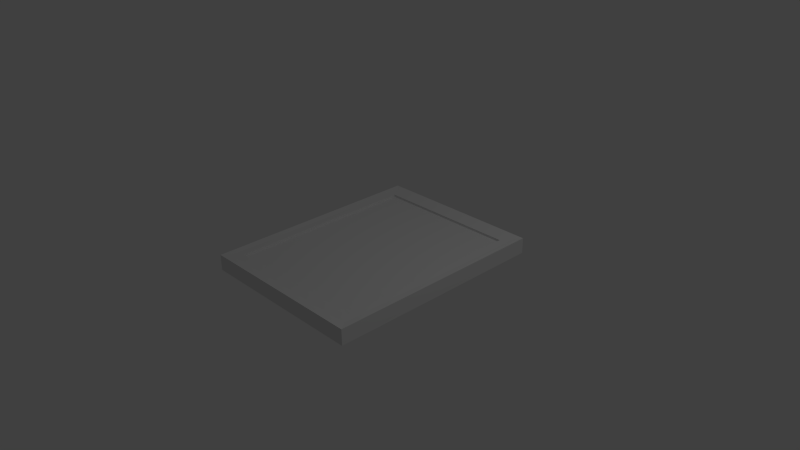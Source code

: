 # Source: noteTablet.blend  (saved by Blender 2.67.0; exported with 4.5.12 LTS)
import bpy
from mathutils import Matrix  # noqa: F401  (used for matrix-valued properties, if any)

bpy.ops.wm.read_factory_settings(use_empty=True)
scene = bpy.context.scene
scene.name = 'Scene'

# ---- collections
col_collection_1 = bpy.data.collections.new('Collection 1'); scene.collection.children.link(col_collection_1)

# ---- materials (node trees are filled in below, after node groups)
mat_tablet = bpy.data.materials.new('Tablet')
mat_tablet.alpha_threshold = 0.0
mat_tablet.use_transparent_shadow = False
mat_tablet.roughness = 0.5
mat_tablet.line_color = (0.0, 0.0, 0.0, 1.0)
mat_tabletscreen = bpy.data.materials.new('TabletScreen')
mat_tabletscreen.alpha_threshold = 0.0
mat_tabletscreen.use_transparent_shadow = False
mat_tabletscreen.roughness = 0.5
mat_tabletscreen.line_color = (0.0, 0.0, 0.0, 1.0)

# ---- material node trees

# ---- world
world_world = bpy.data.worlds.new('World'); scene.world = world_world
world_world.color = (0.05088, 0.05088, 0.05088)
world_world.use_sun_shadow = False
world_world.sun_shadow_jitter_overblur = 0.0
world_world.cycles.sampling_method = 'MANUAL'
world_world.cycles.sample_map_resolution = 256

# ---- cameras
cam_camera = bpy.data.cameras.new('Camera')
cam_camera.clip_end = 100.0
cam_camera.lens = 35.0
cam_camera.sensor_width = 32.0
cam_camera.sensor_height = 18.0
cam_camera.ortho_scale = 7.314
cam_camera.dof.focus_distance = 0.0
cam_camera.dof.aperture_fstop = 128.0

# ---- lights
light_lamp = bpy.data.lights.new('Lamp', 'POINT')
light_lamp.transmission_factor = 0.0
light_lamp.cutoff_distance = 30.0
light_lamp.energy = 100.0
light_lamp.shadow_buffer_clip_start = 1.001
light_lamp.shadow_soft_size = 0.1
light_lamp.shadow_maximum_resolution = 0.006
light_lamp.use_absolute_resolution = True
light_lamp.cycles.use_multiple_importance_sampling = False

# ---- meshes
me_cube = bpy.data.meshes.new('Cube')
me_cube.from_pydata([(1.0, 1.299, -0.1), (1.0, -1.301, -0.1), (-1.0, -1.301, -0.1), (-1.0, 1.299, -0.1), (1.0, 1.299, 0.0674), (1.0, -1.301, 0.0674), (-1.0, -1.301, 0.0674), (-1.0, 1.299, 0.0674), (1.0, -1.416, -0.1), (-1.0, -1.416, -0.1), (-1.1, -1.301, -0.1), (-1.1, 1.299, -0.1), (-1.1, -1.416, -0.1), (1.1, 1.299, -0.1), (1.1, -1.301, -0.1), (1.1, -1.416, -0.1), (1.0, 1.429, -0.1), (-1.0, 1.429, -0.1), (-1.1, 1.429, -0.1), (1.1, 1.429, -0.1), (1.0, 1.299, 0.1), (1.0, -1.301, 0.1), (-1.0, -1.301, 0.1), (-1.0, 1.299, 0.1), (1.0, -1.416, 0.1), (-1.0, -1.416, 0.1), (-1.1, -1.301, 0.1), (-1.1, 1.299, 0.1), (-1.1, -1.416, 0.1), (1.1, 1.299, 0.1), (1.1, -1.301, 0.1), (1.1, -1.416, 0.1), (1.0, 1.429, 0.1), (-1.0, 1.429, 0.1), (-1.1, 1.429, 0.1), (1.1, 1.429, 0.1), (1.08, -1.529, -0.108), (-1.08, -1.529, -0.108), (1.08, -1.529, -2.028e-07), (-1.08, -1.529, -2.028e-07), (-1.188, -1.405, -0.108), (-1.188, 1.403, -0.108), (-1.188, -1.405, -2.834e-07), (-1.188, 1.403, -2.834e-07), (-1.188, -1.529, -0.108), (-1.188, -1.529, -4.764e-07), (1.188, 1.403, -0.108), (1.188, -1.405, -0.108), (1.188, 1.403, 3.926e-07), (1.188, -1.405, 3.926e-07), (1.188, -1.529, -0.108), (1.188, -1.529, 1.995e-07), (1.08, 1.543, -0.108), (-1.08, 1.543, -0.108), (1.08, 1.543, 4.41e-07), (-1.08, 1.543, 4.41e-07), (-1.188, 1.543, -0.108), (-1.188, 1.543, 1.674e-07), (1.188, 1.543, -0.108), (1.188, 1.543, 8.433e-07), (1.08, -1.529, 0.108), (-1.08, -1.529, 0.108), (-1.188, -1.405, 0.108), (-1.188, 1.403, 0.108), (-1.188, -1.529, 0.108), (1.188, 1.403, 0.108), (1.188, -1.405, 0.108), (1.188, -1.529, 0.108), (1.08, 1.543, 0.108), (-1.08, 1.543, 0.108), (-1.188, 1.543, 0.108), (1.188, 1.543, 0.108)], [], [(0, 1, 2, 3), (4, 7, 6, 5), (8, 1, 14, 15), (3, 2, 10, 11), (2, 9, 12, 10), (34, 33, 69, 70), (27, 34, 70, 63), (13, 19, 58, 46), (2, 1, 8, 9), (26, 27, 63, 62), (29, 30, 66, 65), (33, 32, 68, 69), (11, 10, 40, 41), (10, 12, 44, 40), (3, 11, 18, 17), (4, 5, 21, 20), (25, 28, 64, 61), (8, 15, 50, 36), (0, 3, 17, 16), (16, 17, 53, 52), (35, 29, 65, 71), (1, 0, 13, 14), (17, 18, 56, 53), (18, 11, 41, 56), (24, 25, 61, 60), (15, 14, 47, 50), (31, 24, 60, 67), (9, 8, 36, 37), (32, 35, 71, 68), (13, 0, 16, 19), (20, 29, 35, 32), (21, 22, 25, 24), (22, 23, 27, 26), (25, 22, 26, 28), (20, 21, 30, 29), (21, 24, 31, 30), (23, 20, 32, 33), (27, 23, 33, 34), (7, 4, 20, 23), (19, 16, 52, 58), (14, 13, 46, 47), (5, 6, 22, 21), (28, 26, 62, 64), (30, 31, 67, 66), (6, 7, 23, 22), (12, 9, 37, 44), (39, 38, 60, 61), (36, 38, 39, 37), (59, 54, 68, 71), (38, 36, 50, 51), (42, 40, 44, 45), (40, 42, 43, 41), (38, 51, 67, 60), (37, 39, 45, 44), (46, 48, 49, 47), (47, 49, 51, 50), (42, 45, 64, 62), (55, 57, 70, 69), (54, 52, 53, 55), (55, 53, 56, 57), (52, 54, 59, 58), (48, 46, 58, 59), (45, 39, 61, 64), (51, 49, 66, 67), (41, 43, 57, 56), (57, 43, 63, 70), (54, 55, 69, 68), (49, 48, 65, 66), (43, 42, 62, 63), (48, 59, 71, 65)])
me_cube.polygons.foreach_set('material_index', [0, 1, 0, 0, 0, 0, 0, 0, 0, 0, 0, 0, 0, 0, 0, 0, 0, 0, 0, 0, 0, 0, 0, 0, 0, 0, 0, 0, 0, 0, 0, 0, 0, 0, 0, 0, 0, 0, 0, 0, 0, 0, 0, 0, 0, 0, 0, 0, 0, 0, 0, 0, 0, 0, 0, 0, 0, 0, 0, 0, 0, 0, 0, 0, 0, 0, 0, 0, 0, 0])
me_cube.materials.append(mat_tablet)
me_cube.materials.append(mat_tabletscreen)
me_cube.use_remesh_preserve_volume = False
me_cube.use_remesh_preserve_attributes = False
me_cube.use_mirror_vertex_groups = False
me_cube.update()

# ---- objects
ob_cube = bpy.data.objects.new('Cube', me_cube)
ob_lamp = bpy.data.objects.new('Lamp', light_lamp)
ob_camera = bpy.data.objects.new('Camera', cam_camera)

# ---- transforms, parenting, visibility, modifiers, constraints
ob_cube.location = (0.0, 0.0, 0.0)
ob_cube.lock_rotations_4d = False
ob_cube.empty_display_type = 'ARROWS'
ob_cube.lineart.crease_threshold = 0.0
ob_lamp.location = (4.076, 1.005, 5.904)
ob_lamp.rotation_euler = (0.6503, 0.05522, 1.866)
ob_lamp.lock_rotations_4d = False
ob_lamp.empty_display_type = 'ARROWS'
ob_lamp.color = (0.0, 0.0, 0.0, 0.0)
ob_lamp.lineart.crease_threshold = 0.0
ob_camera.location = (7.481, -6.508, 5.344)
ob_camera.rotation_euler = (1.109, 0.01082, 0.8149)
ob_camera.lock_rotations_4d = False
ob_camera.empty_display_type = 'ARROWS'
ob_camera.color = (0.0, 0.0, 0.0, 0.0)
ob_camera.display_type = 'WIRE'
ob_camera.lineart.crease_threshold = 0.0

# ---- collection membership
col_collection_1.objects.link(ob_cube)
col_collection_1.objects.link(ob_lamp)
col_collection_1.objects.link(ob_camera)

# ---- scene / render settings (as saved in the file)
scene.camera = ob_camera
scene.frame_start = 1; scene.frame_end = 250; scene.frame_set(1)
scene.render.engine = 'BLENDER_EEVEE_NEXT'
scene.render.image_settings.color_mode = 'RGB'
scene.render.image_settings.compression = 90
scene.render.resolution_percentage = 50
scene.render.dither_intensity = 0.0
scene.cycles.use_denoising = False
scene.cycles.samples = 10
scene.cycles.sampling_pattern = 'TABULATED_SOBOL'
scene.cycles.light_sampling_threshold = 0.0
scene.cycles.use_adaptive_sampling = False
scene.cycles.use_light_tree = False
scene.cycles.blur_glossy = 0.0
scene.cycles.volume_bounces = 1
scene.cycles.pixel_filter_type = 'GAUSSIAN'
scene.cycles.sample_clamp_indirect = 0.0
scene.view_settings.view_transform = 'Standard'
bpy.context.view_layer.update()
